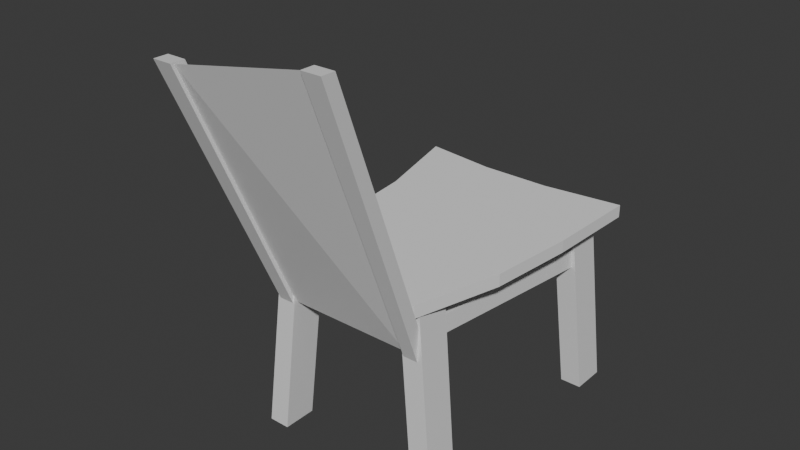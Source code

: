 # Source: Chair-Joined.blend  (saved by Blender 5.1.30; exported with 4.5.12 LTS)
import bpy
from mathutils import Matrix  # noqa: F401  (used for matrix-valued properties, if any)

bpy.ops.wm.read_factory_settings(use_empty=True)
scene = bpy.context.scene
scene.name = 'Scene'

# ---- collections
col_collection = bpy.data.collections.new('Collection'); scene.collection.children.link(col_collection)

# ---- materials (node trees are filled in below, after node groups)
mat_material = bpy.data.materials.new('Material')
mat_material.alpha_threshold = 0.0
mat_material.use_backface_culling_lightprobe_volume = False
mat_material.roughness = 0.5
mat_material.line_color = (0.0, 0.0, 0.0, 1.0)
mat_material_001 = bpy.data.materials.new('Material.001')
mat_material_001.alpha_threshold = 0.0
mat_material_001.use_backface_culling_lightprobe_volume = False
mat_material_001.roughness = 0.5
mat_material_001.line_color = (0.0, 0.0, 0.0, 1.0)
mat_material_002 = bpy.data.materials.new('Material.002')
mat_material_002.alpha_threshold = 0.0
mat_material_002.use_backface_culling_lightprobe_volume = False
mat_material_002.roughness = 0.5
mat_material_002.line_color = (0.0, 0.0, 0.0, 1.0)
mat_material_003 = bpy.data.materials.new('Material.003')
mat_material_003.alpha_threshold = 0.0
mat_material_003.use_backface_culling_lightprobe_volume = False
mat_material_003.roughness = 0.5
mat_material_003.line_color = (0.0, 0.0, 0.0, 1.0)
mat_material_004 = bpy.data.materials.new('Material.004')
mat_material_004.alpha_threshold = 0.0
mat_material_004.use_backface_culling_lightprobe_volume = False
mat_material_004.roughness = 0.5
mat_material_004.line_color = (0.0, 0.0, 0.0, 1.0)
mat_material_005 = bpy.data.materials.new('Material.005')
mat_material_005.alpha_threshold = 0.0
mat_material_005.use_backface_culling_lightprobe_volume = False
mat_material_005.roughness = 0.5
mat_material_005.line_color = (0.0, 0.0, 0.0, 1.0)
mat_material_006 = bpy.data.materials.new('Material.006')
mat_material_006.alpha_threshold = 0.0
mat_material_006.use_backface_culling_lightprobe_volume = False
mat_material_006.roughness = 0.5
mat_material_006.line_color = (0.0, 0.0, 0.0, 1.0)
mat_material_007 = bpy.data.materials.new('Material.007')
mat_material_007.alpha_threshold = 0.0
mat_material_007.use_backface_culling_lightprobe_volume = False
mat_material_007.roughness = 0.5
mat_material_007.line_color = (0.0, 0.0, 0.0, 1.0)
mat_material_008 = bpy.data.materials.new('Material.008')
mat_material_008.alpha_threshold = 0.0
mat_material_008.use_backface_culling_lightprobe_volume = False
mat_material_008.roughness = 0.5
mat_material_008.line_color = (0.0, 0.0, 0.0, 1.0)
mat_material_009 = bpy.data.materials.new('Material.009')
mat_material_009.alpha_threshold = 0.0
mat_material_009.use_backface_culling_lightprobe_volume = False
mat_material_009.roughness = 0.5
mat_material_009.line_color = (0.0, 0.0, 0.0, 1.0)

# ---- material node trees
mat_material.use_nodes = True; mat_material.node_tree.nodes.clear()
_N = mat_material.node_tree.nodes; _L = mat_material.node_tree.links
n0 = _N.new('ShaderNodeOutputMaterial'); n0.name = 'Material Output'; n0.location = (200, 100)
n1 = _N.new('ShaderNodeBsdfPrincipled'); n1.name = 'Principled BSDF'; n1.location = (-200, 100)
_L.new(n1.outputs[0], n0.inputs[0])
n0.is_active_output = True
mat_material_001.use_nodes = True; mat_material_001.node_tree.nodes.clear()
_N = mat_material_001.node_tree.nodes; _L = mat_material_001.node_tree.links
n0 = _N.new('ShaderNodeOutputMaterial'); n0.name = 'Material Output'; n0.location = (200, 100)
n1 = _N.new('ShaderNodeBsdfPrincipled'); n1.name = 'Principled BSDF'; n1.location = (-200, 100)
_L.new(n1.outputs[0], n0.inputs[0])
n0.is_active_output = True
mat_material_002.use_nodes = True; mat_material_002.node_tree.nodes.clear()
_N = mat_material_002.node_tree.nodes; _L = mat_material_002.node_tree.links
n0 = _N.new('ShaderNodeOutputMaterial'); n0.name = 'Material Output'; n0.location = (200, 100)
n1 = _N.new('ShaderNodeBsdfPrincipled'); n1.name = 'Principled BSDF'; n1.location = (-200, 100)
_L.new(n1.outputs[0], n0.inputs[0])
n0.is_active_output = True
mat_material_003.use_nodes = True; mat_material_003.node_tree.nodes.clear()
_N = mat_material_003.node_tree.nodes; _L = mat_material_003.node_tree.links
n0 = _N.new('ShaderNodeOutputMaterial'); n0.name = 'Material Output'; n0.location = (200, 100)
n1 = _N.new('ShaderNodeBsdfPrincipled'); n1.name = 'Principled BSDF'; n1.location = (-200, 100)
_L.new(n1.outputs[0], n0.inputs[0])
n0.is_active_output = True
mat_material_004.use_nodes = True; mat_material_004.node_tree.nodes.clear()
_N = mat_material_004.node_tree.nodes; _L = mat_material_004.node_tree.links
n0 = _N.new('ShaderNodeOutputMaterial'); n0.name = 'Material Output'; n0.location = (200, 100)
n1 = _N.new('ShaderNodeBsdfPrincipled'); n1.name = 'Principled BSDF'; n1.location = (-200, 100)
_L.new(n1.outputs[0], n0.inputs[0])
n0.is_active_output = True
mat_material_005.use_nodes = True; mat_material_005.node_tree.nodes.clear()
_N = mat_material_005.node_tree.nodes; _L = mat_material_005.node_tree.links
n0 = _N.new('ShaderNodeOutputMaterial'); n0.name = 'Material Output'; n0.location = (200, 100)
n1 = _N.new('ShaderNodeBsdfPrincipled'); n1.name = 'Principled BSDF'; n1.location = (-200, 100)
_L.new(n1.outputs[0], n0.inputs[0])
n0.is_active_output = True
mat_material_006.use_nodes = True; mat_material_006.node_tree.nodes.clear()
_N = mat_material_006.node_tree.nodes; _L = mat_material_006.node_tree.links
n0 = _N.new('ShaderNodeOutputMaterial'); n0.name = 'Material Output'; n0.location = (200, 100)
n1 = _N.new('ShaderNodeBsdfPrincipled'); n1.name = 'Principled BSDF'; n1.location = (-200, 100)
_L.new(n1.outputs[0], n0.inputs[0])
n0.is_active_output = True
mat_material_007.use_nodes = True; mat_material_007.node_tree.nodes.clear()
_N = mat_material_007.node_tree.nodes; _L = mat_material_007.node_tree.links
n0 = _N.new('ShaderNodeOutputMaterial'); n0.name = 'Material Output'; n0.location = (200, 100)
n1 = _N.new('ShaderNodeBsdfPrincipled'); n1.name = 'Principled BSDF'; n1.location = (-200, 100)
_L.new(n1.outputs[0], n0.inputs[0])
n0.is_active_output = True
mat_material_008.use_nodes = True; mat_material_008.node_tree.nodes.clear()
_N = mat_material_008.node_tree.nodes; _L = mat_material_008.node_tree.links
n0 = _N.new('ShaderNodeOutputMaterial'); n0.name = 'Material Output'; n0.location = (200, 100)
n1 = _N.new('ShaderNodeBsdfPrincipled'); n1.name = 'Principled BSDF'; n1.location = (-200, 100)
_L.new(n1.outputs[0], n0.inputs[0])
n0.is_active_output = True
mat_material_009.use_nodes = True; mat_material_009.node_tree.nodes.clear()
_N = mat_material_009.node_tree.nodes; _L = mat_material_009.node_tree.links
n0 = _N.new('ShaderNodeOutputMaterial'); n0.name = 'Material Output'; n0.location = (200, 100)
n1 = _N.new('ShaderNodeBsdfPrincipled'); n1.name = 'Principled BSDF'; n1.location = (-200, 100)
_L.new(n1.outputs[0], n0.inputs[0])
n0.is_active_output = True

# ---- world
world_world = bpy.data.worlds.new('World'); scene.world = world_world
world_world.use_nodes = True; world_world.node_tree.nodes.clear()
_N = world_world.node_tree.nodes; _L = world_world.node_tree.links
n0 = _N.new('ShaderNodeOutputWorld'); n0.name = 'World Output'; n0.location = (200, 100)
n1 = _N.new('ShaderNodeBackground'); n1.name = 'Background'; n1.location = (-200, 100)
n1.inputs[0].default_value = (0.05088, 0.05088, 0.05088, 1.0)
_L.new(n1.outputs[0], n0.inputs[0])
n0.is_active_output = True
world_world.color = (0.05088, 0.05088, 0.05088)
world_world.sun_shadow_jitter_overblur = 0.0

# ---- meshes
me_cube = bpy.data.meshes.new('Cube')
me_cube.from_pydata([(1.0, 1.0, 7.545), (-0.665, 0.4515, -1.0), (1.0, -1.0, 7.545), (-0.665, -1.549, -1.0), (-1.0, 1.0, 7.545), (-2.665, 0.4515, -1.0), (-0.4986, -1.0, 7.545), (-2.665, -1.549, -1.0), (17.18, 1.0, 7.545), (18.26, 1.968, -1.0), (17.18, -1.0, 7.545), (18.26, -0.03167, -1.0), (15.18, 1.0, 7.545), (16.26, 1.968, -1.0), (15.18, -1.0, 7.545), (16.26, -0.03167, -1.0), (15.61, -11.14, 7.545), (17.29, -11.41, -1.0), (15.61, -13.14, 7.545), (17.29, -13.41, -1.0), (13.61, -11.14, 7.545), (15.29, -11.41, -1.0), (13.61, -13.14, 7.545), (15.29, -13.41, -1.0), (2.674, -11.14, 7.545), (1.457, -11.78, -1.0), (2.674, -13.14, 7.545), (1.457, -13.78, -1.0), (1.057, -11.14, 7.545), (-0.5431, -11.78, -1.0), (0.8254, -13.14, 7.545), (-0.5431, -13.78, -1.0), (2.2, -11.49, 6.482), (0.6359, -0.8089, 6.294), (2.2, -11.49, 5.595), (0.6359, -0.8089, 5.406), (0.9183, -11.49, 6.482), (-0.6456, -0.8089, 6.294), (0.9183, -11.49, 5.595), (-0.6456, -0.8089, 5.406), (-0.7702, -0.3167, 6.022), (16.32, -0.4645, 6.294), (-0.7702, -0.4645, 5.406), (16.32, -0.4645, 5.406), (-0.7702, 0.4843, 6.022), (16.32, 0.3364, 6.294), (-0.7702, 0.4843, 5.134), (16.32, 0.3364, 5.406), (1.786, -12.51, 6.294), (15.39, -12.51, 6.294), (1.786, -12.51, 5.406), (15.39, -12.51, 5.406), (1.786, -11.71, 6.294), (15.39, -11.71, 6.294), (1.786, -11.71, 5.406), (15.39, -11.71, 5.406), (15.43, -11.49, 6.646), (17.07, -0.6434, 6.385), (15.43, -11.49, 5.758), (17.07, -0.6434, 5.498), (14.15, -11.49, 6.646), (15.79, -0.6434, 6.385), (14.15, -11.49, 5.758), (15.79, -0.6434, 5.498), (0.7022, -13.52, 7.998), (15.64, -13.52, 7.998), (-1.947, 2.086, 7.998), (18.84, 2.081, 7.998), (0.7022, -13.52, 7.414), (15.64, -13.52, 7.414), (-1.947, 2.086, 7.414), (18.84, 2.081, 7.414), (0.2977, -3.478, 7.998), (1.103, -8.498, 7.998), (5.681, -13.52, 7.998), (10.66, -13.52, 7.998), (17.78, -8.498, 7.998), (18.58, -3.478, 7.998), (11.46, 1.542, 7.998), (4.876, 1.542, 7.998), (0.2977, -3.478, 7.414), (1.103, -8.498, 7.414), (5.681, -13.52, 7.414), (10.66, -13.52, 7.414), (17.78, -8.498, 7.414), (18.58, -3.478, 7.414), (11.46, 1.542, 7.414), (4.876, 1.542, 7.414), (18.84, 2.081, 7.804), (18.84, 2.081, 7.609), (15.64, -13.52, 7.609), (15.64, -13.52, 7.804), (0.7022, -13.52, 7.804), (0.7022, -13.52, 7.609), (-1.947, 2.086, 7.609), (-1.947, 2.086, 7.804), (5.681, -13.52, 7.804), (5.681, -13.52, 7.609), (10.66, -13.52, 7.804), (10.66, -13.52, 7.609), (11.46, 1.542, 7.804), (11.46, 1.542, 7.609), (4.876, 1.542, 7.804), (4.876, 1.542, 7.609), (0.2977, -3.478, 7.804), (0.2977, -3.478, 7.609), (1.103, -8.498, 7.804), (1.103, -8.498, 7.609), (17.78, -8.498, 7.804), (17.78, -8.498, 7.609), (18.58, -3.478, 7.804), (18.58, -3.478, 7.609), (5.412, -8.498, 7.414), (5.144, -3.478, 7.414), (10.93, -8.498, 7.414), (11.2, -3.478, 7.414), (5.412, -8.498, 7.998), (10.93, -8.498, 7.998), (5.144, -3.478, 7.998), (11.2, -3.478, 7.998), (2.206, -12.72, 5.467), (2.511, -19.18, 17.07), (0.736, -12.34, 5.138), (0.736, -19.13, 17.4), (2.206, -13.09, 5.467), (2.511, -19.72, 17.35), (0.736, -13.14, 5.138), (0.736, -19.94, 17.4), (2.511, -19.13, 17.4), (2.511, -19.94, 17.4), (2.206, -12.34, 5.138), (2.206, -13.14, 5.138), (15.54, -12.34, 5.138), (16.17, -18.83, 18.43), (14.16, -12.72, 5.467), (14.39, -18.88, 18.1), (15.54, -13.14, 5.138), (16.17, -19.63, 18.43), (14.16, -13.09, 5.467), (14.39, -19.41, 18.38), (14.39, -19.63, 18.43), (14.16, -13.14, 5.138), (14.16, -12.34, 5.138), (14.39, -18.83, 18.43)], [], [(0, 4, 6, 2), (3, 2, 6, 7), (7, 6, 4, 5), (5, 1, 3, 7), (1, 0, 2, 3), (5, 4, 0, 1), (8, 12, 14, 10), (11, 10, 14, 15), (15, 14, 12, 13), (13, 9, 11, 15), (9, 8, 10, 11), (13, 12, 8, 9), (16, 20, 22, 18), (19, 18, 22, 23), (23, 22, 20, 21), (21, 17, 19, 23), (17, 16, 18, 19), (21, 20, 16, 17), (24, 28, 30, 26), (27, 26, 30, 31), (31, 30, 28, 29), (29, 25, 27, 31), (25, 24, 26, 27), (29, 28, 24, 25), (32, 36, 38, 34), (35, 34, 38, 39), (39, 38, 36, 37), (37, 33, 35, 39), (33, 32, 34, 35), (37, 36, 32, 33), (40, 44, 46, 42), (43, 42, 46, 47), (47, 46, 44, 45), (45, 41, 43, 47), (41, 40, 42, 43), (45, 44, 40, 41), (48, 52, 54, 50), (51, 50, 54, 55), (55, 54, 52, 53), (53, 49, 51, 55), (49, 48, 50, 51), (53, 52, 48, 49), (56, 60, 62, 58), (59, 58, 62, 63), (63, 62, 60, 61), (61, 57, 59, 63), (57, 56, 58, 59), (61, 60, 56, 57), (119, 78, 67, 77), (115, 85, 71, 86), (111, 89, 71, 85), (107, 93, 68, 81), (103, 94, 70, 87), (99, 90, 69, 83), (93, 97, 82, 68), (97, 99, 83, 82), (64, 74, 96, 92), (92, 96, 97, 93), (74, 75, 98, 96), (96, 98, 99, 97), (75, 65, 91, 98), (98, 91, 90, 99), (89, 101, 86, 71), (101, 103, 87, 86), (67, 78, 100, 88), (88, 100, 101, 89), (78, 79, 102, 100), (100, 102, 103, 101), (79, 66, 95, 102), (102, 95, 94, 103), (94, 105, 80, 70), (105, 107, 81, 80), (66, 72, 104, 95), (95, 104, 105, 94), (72, 73, 106, 104), (104, 106, 107, 105), (73, 64, 92, 106), (106, 92, 93, 107), (90, 109, 84, 69), (109, 111, 85, 84), (65, 76, 108, 91), (91, 108, 109, 90), (76, 77, 110, 108), (108, 110, 111, 109), (77, 67, 88, 110), (110, 88, 89, 111), (80, 113, 87, 70), (113, 115, 86, 87), (68, 82, 112, 81), (81, 112, 113, 80), (82, 83, 114, 112), (112, 114, 115, 113), (83, 69, 84, 114), (114, 84, 85, 115), (75, 117, 76, 65), (117, 119, 77, 76), (64, 73, 116, 74), (74, 116, 117, 75), (73, 72, 118, 116), (116, 118, 119, 117), (72, 66, 79, 118), (118, 79, 78, 119), (130, 131, 126, 122), (123, 122, 126, 127), (127, 126, 131, 129), (129, 128, 123, 127), (128, 130, 122, 123), (125, 124, 120, 121), (125, 121, 128, 129), (121, 120, 130, 128), (124, 125, 129, 131), (120, 124, 131, 130), (132, 136, 141, 142), (135, 134, 138, 139), (140, 141, 136, 137), (137, 133, 143, 140), (133, 132, 142, 143), (137, 136, 132, 133), (139, 138, 141, 140), (134, 135, 143, 142), (138, 134, 142, 141), (135, 139, 140, 143), (121, 125, 139, 135), (124, 120, 134, 138), (125, 124, 138, 139), (120, 121, 135, 134)])
me_cube.polygons.foreach_set('material_index', [0, 0, 0, 0, 0, 0, 1, 1, 1, 1, 1, 1, 2, 2, 2, 2, 2, 2, 3, 3, 3, 3, 3, 3, 4, 4, 4, 4, 4, 4, 5, 5, 5, 5, 5, 5, 6, 6, 6, 6, 6, 6, 7, 7, 7, 7, 7, 7, 8, 8, 8, 8, 8, 8, 8, 8, 8, 8, 8, 8, 8, 8, 8, 8, 8, 8, 8, 8, 8, 8, 8, 8, 8, 8, 8, 8, 8, 8, 8, 8, 8, 8, 8, 8, 8, 8, 8, 8, 8, 8, 8, 8, 8, 8, 8, 8, 8, 8, 8, 8, 8, 8, 9, 9, 9, 9, 9, 9, 9, 9, 9, 9, 10, 10, 10, 10, 10, 10, 10, 10, 10, 10, 9, 9, 9, 9])
_uv = me_cube.uv_layers.new(name='UVMap')
_uv.uv.foreach_set('vector', [0.2082, 0.7501, 0.1695, 0.7501, 0.1792, 0.7114, 0.2082, 0.7114, 0.7058, 0.174, 0.7152, 0.005394, 0.7433, 0.01251, 0.7433, 0.1834, 0.5796, 0.5896, 0.5796, 0.4187, 0.6192, 0.4186, 0.618, 0.5873, 0.7706, 0.7595, 0.7319, 0.7595, 0.7319, 0.7208, 0.7706, 0.7208, 0.4893, 0.8695, 0.4893, 0.7007, 0.528, 0.7031, 0.528, 0.872, 0.7319, 0.5232, 0.7319, 0.3544, 0.7699, 0.347, 0.7699, 0.5158, 0.1587, 0.7996, 0.12, 0.7996, 0.12, 0.7609, 0.1587, 0.7609, 0.8036, 0.178, 0.8036, 0.01023, 0.842, 0.005394, 0.842, 0.1731, 0.8298, 0.7017, 0.8298, 0.534, 0.8683, 0.5383, 0.8683, 0.706, 0.2082, 0.7996, 0.1695, 0.7996, 0.1695, 0.7609, 0.2082, 0.7609, 0.8298, 0.519, 0.8298, 0.3513, 0.8683, 0.347, 0.8683, 0.5147, 0.6761, 0.8566, 0.6761, 0.6888, 0.7145, 0.6937, 0.7145, 0.8614, 0.8201, 0.7208, 0.8201, 0.7595, 0.7814, 0.7595, 0.7814, 0.7208, 0.7319, 0.71, 0.7319, 0.5414, 0.7699, 0.534, 0.7699, 0.7026, 0.3462, 0.8751, 0.3462, 0.7065, 0.3849, 0.7053, 0.3849, 0.8739, 0.1587, 0.7114, 0.1587, 0.7501, 0.12, 0.7501, 0.12, 0.7114, 0.2967, 0.8739, 0.2967, 0.7053, 0.3354, 0.7065, 0.3354, 0.8751, 0.5796, 0.769, 0.5796, 0.6004, 0.6176, 0.6078, 0.6176, 0.7765, 0.8172, 0.809, 0.7859, 0.809, 0.7814, 0.7703, 0.8172, 0.7703, 0.7807, 0.7015, 0.7807, 0.534, 0.8161, 0.539, 0.819, 0.7069, 0.7541, 0.177, 0.7541, 0.009016, 0.7929, 0.005394, 0.7927, 0.1741, 0.7706, 0.7703, 0.7706, 0.809, 0.7319, 0.809, 0.7319, 0.7703, 0.2474, 0.8728, 0.2474, 0.7053, 0.286, 0.7082, 0.286, 0.8757, 0.7807, 0.5199, 0.788, 0.3514, 0.819, 0.347, 0.819, 0.5145, 0.1742, 0.8352, 0.1742, 0.8104, 0.1914, 0.8104, 0.1914, 0.8352, 0.8882, 0.2144, 0.8882, 0.005394, 0.9127, 0.008986, 0.9127, 0.2179, 0.4516, 0.9145, 0.4516, 0.7056, 0.4688, 0.7053, 0.4688, 0.9142, 0.7319, 0.8446, 0.7319, 0.8198, 0.7491, 0.8198, 0.7491, 0.8446, 0.005394, 0.9204, 0.005394, 0.7114, 0.02257, 0.7117, 0.02257, 0.9207, 0.8791, 0.519, 0.8791, 0.3101, 0.9036, 0.3065, 0.9036, 0.5154, 0.7762, 0.3302, 0.7762, 0.3146, 0.7934, 0.3146, 0.7881, 0.333, 0.695, 0.005411, 0.695, 0.3362, 0.6761, 0.3362, 0.6797, 0.005394, 0.6932, 0.3472, 0.6932, 0.6781, 0.6761, 0.6778, 0.6761, 0.347, 0.6309, 0.8274, 0.6464, 0.8274, 0.6464, 0.8446, 0.6309, 0.8446, 0.7211, 0.347, 0.7162, 0.6777, 0.704, 0.6777, 0.704, 0.347, 0.8946, 0.5341, 0.8946, 0.8649, 0.8791, 0.8648, 0.8791, 0.534, 0.8309, 0.8291, 0.8464, 0.8291, 0.8464, 0.8462, 0.8309, 0.8462, 0.5387, 0.964, 0.5387, 0.7007, 0.5543, 0.7007, 0.5543, 0.964, 0.9053, 0.7973, 0.9053, 0.534, 0.9225, 0.534, 0.9225, 0.7973, 0.219, 0.8206, 0.2345, 0.8206, 0.2345, 0.8378, 0.219, 0.8378, 0.9144, 0.519, 0.9144, 0.2557, 0.9316, 0.2557, 0.9316, 0.519, 0.9579, 0.2557, 0.9579, 0.519, 0.9424, 0.519, 0.9424, 0.2557, 0.1463, 0.8352, 0.1463, 0.8104, 0.1635, 0.8104, 0.1635, 0.8352, 0.6309, 0.8166, 0.6309, 0.6043, 0.6555, 0.6006, 0.6555, 0.8129, 0.3957, 0.918, 0.3957, 0.7057, 0.4129, 0.7053, 0.4129, 0.9176, 0.7599, 0.8446, 0.7599, 0.8198, 0.7771, 0.8198, 0.7771, 0.8446, 0.4237, 0.9176, 0.4237, 0.7053, 0.4408, 0.7057, 0.4408, 0.918, 0.8528, 0.2178, 0.8528, 0.005394, 0.8774, 0.00909, 0.8774, 0.2214, 0.113, 0.1534, 0.01586, 0.1482, 0.005394, 0.005394, 0.113, 0.0104, 0.5125, 0.1534, 0.5126, 0.0104, 0.6201, 0.005394, 0.6097, 0.1482, 0.8059, 0.3039, 0.8059, 0.1962, 0.8097, 0.1962, 0.8097, 0.3039, 0.8385, 0.8183, 0.8385, 0.7208, 0.8422, 0.7208, 0.8422, 0.8183, 0.7134, 0.3267, 0.7134, 0.1942, 0.7171, 0.1942, 0.7171, 0.3267, 0.9762, 0.3263, 0.9762, 0.23, 0.98, 0.23, 0.98, 0.3263, 0.9762, 0.519, 0.9762, 0.4227, 0.98, 0.4227, 0.98, 0.519, 0.9762, 0.4227, 0.9762, 0.3263, 0.98, 0.3263, 0.98, 0.4227, 0.9686, 0.519, 0.9686, 0.4227, 0.9724, 0.4227, 0.9724, 0.519, 0.9724, 0.519, 0.9724, 0.4227, 0.9762, 0.4227, 0.9762, 0.519, 0.9686, 0.4227, 0.9686, 0.3263, 0.9724, 0.3263, 0.9724, 0.4227, 0.9724, 0.4227, 0.9724, 0.3263, 0.9762, 0.3263, 0.9762, 0.4227, 0.9686, 0.3263, 0.9686, 0.23, 0.9724, 0.23, 0.9724, 0.3263, 0.9724, 0.3263, 0.9724, 0.23, 0.9762, 0.23, 0.9762, 0.3263, 0.7617, 0.331, 0.7617, 0.1877, 0.7654, 0.1877, 0.7654, 0.331, 0.7355, 0.3217, 0.7355, 0.1942, 0.7392, 0.1942, 0.7392, 0.3217, 0.7541, 0.331, 0.7541, 0.1877, 0.7579, 0.1877, 0.7579, 0.331, 0.7579, 0.331, 0.7579, 0.1877, 0.7617, 0.1877, 0.7617, 0.331, 0.7279, 0.3217, 0.7279, 0.1942, 0.7317, 0.1942, 0.7317, 0.3217, 0.7317, 0.3217, 0.7317, 0.1942, 0.7355, 0.1942, 0.7355, 0.3217, 0.7058, 0.3267, 0.7058, 0.1942, 0.7096, 0.1942, 0.7096, 0.3267, 0.7096, 0.3267, 0.7096, 0.1942, 0.7134, 0.1942, 0.7134, 0.3267, 0.7838, 0.3039, 0.7838, 0.1877, 0.7876, 0.1877, 0.7876, 0.3039, 0.828, 0.2946, 0.828, 0.1962, 0.8318, 0.1962, 0.8318, 0.2946, 0.7762, 0.3039, 0.7762, 0.1877, 0.78, 0.1877, 0.78, 0.3039, 0.78, 0.3039, 0.78, 0.1877, 0.7838, 0.1877, 0.7838, 0.3039, 0.8204, 0.2946, 0.8204, 0.1962, 0.8242, 0.1962, 0.8242, 0.2946, 0.8242, 0.2946, 0.8242, 0.1962, 0.828, 0.1962, 0.828, 0.2946, 0.8309, 0.8183, 0.8309, 0.7208, 0.8347, 0.7208, 0.8347, 0.8183, 0.8347, 0.8183, 0.8347, 0.7208, 0.8385, 0.7208, 0.8385, 0.8183, 0.1054, 0.8171, 0.1054, 0.7114, 0.1092, 0.7114, 0.1092, 0.8171, 0.2265, 0.8098, 0.2265, 0.7114, 0.2303, 0.7114, 0.2303, 0.8098, 0.09788, 0.8171, 0.09788, 0.7114, 0.1017, 0.7114, 0.1017, 0.8171, 0.1017, 0.8171, 0.1017, 0.7114, 0.1054, 0.7114, 0.1054, 0.8171, 0.219, 0.8098, 0.219, 0.7114, 0.2228, 0.7114, 0.2228, 0.8098, 0.2228, 0.8098, 0.2228, 0.7114, 0.2265, 0.7114, 0.2265, 0.8098, 0.7983, 0.3039, 0.7983, 0.1962, 0.8021, 0.1962, 0.8021, 0.3039, 0.8021, 0.3039, 0.8021, 0.1962, 0.8059, 0.1962, 0.8059, 0.3039, 0.5125, 0.3643, 0.5125, 0.2705, 0.6096, 0.2758, 0.6201, 0.4078, 0.5125, 0.2705, 0.5125, 0.1534, 0.6097, 0.1482, 0.6096, 0.2758, 0.3182, 0.3565, 0.3182, 0.2601, 0.4153, 0.2653, 0.4153, 0.3487, 0.4153, 0.3487, 0.4153, 0.2653, 0.5125, 0.2705, 0.5125, 0.3643, 0.3182, 0.2601, 0.3182, 0.1638, 0.4154, 0.1586, 0.4153, 0.2653, 0.4153, 0.2653, 0.4154, 0.1586, 0.5125, 0.1534, 0.5125, 0.2705, 0.3182, 0.1638, 0.3182, 0.0674, 0.4154, 0.02595, 0.4154, 0.1586, 0.4154, 0.1586, 0.4154, 0.02595, 0.5126, 0.0104, 0.5125, 0.1534, 0.3073, 0.1638, 0.2102, 0.1586, 0.2101, 0.02595, 0.3073, 0.0674, 0.2102, 0.1586, 0.113, 0.1534, 0.113, 0.0104, 0.2101, 0.02595, 0.3074, 0.3565, 0.2102, 0.3487, 0.2102, 0.2653, 0.3073, 0.2601, 0.3073, 0.2601, 0.2102, 0.2653, 0.2102, 0.1586, 0.3073, 0.1638, 0.2102, 0.3487, 0.1131, 0.3643, 0.113, 0.2705, 0.2102, 0.2653, 0.2102, 0.2653, 0.113, 0.2705, 0.113, 0.1534, 0.2102, 0.1586, 0.1131, 0.3643, 0.005394, 0.4078, 0.01589, 0.2758, 0.113, 0.2705, 0.113, 0.2705, 0.01589, 0.2758, 0.01586, 0.1482, 0.113, 0.1534, 0.8359, 0.3338, 0.8204, 0.3338, 0.8204, 0.3053, 0.8359, 0.3053, 0.9716, 0.5415, 0.9716, 0.8128, 0.958, 0.8053, 0.958, 0.534, 0.5688, 0.4186, 0.5688, 0.6899, 0.5404, 0.6899, 0.5345, 0.4186, 0.5796, 0.7872, 0.5951, 0.7872, 0.5951, 0.8216, 0.5796, 0.8216, 0.5237, 0.4186, 0.5178, 0.6899, 0.4893, 0.6899, 0.4893, 0.4186, 0.0398, 0.7114, 0.0398, 0.9748, 0.03348, 0.9783, 0.03336, 0.7212, 0.6113, 0.7915, 0.6121, 0.8032, 0.6059, 0.8015, 0.6121, 0.7872, 0.08709, 0.7166, 0.08663, 0.9737, 0.08324, 0.9828, 0.08324, 0.7114, 0.0686, 0.9777, 0.06921, 0.7143, 0.07245, 0.7114, 0.07245, 0.9828, 0.6059, 0.8221, 0.6059, 0.8149, 0.6123, 0.814, 0.6123, 0.8295, 0.8033, 0.8466, 0.7878, 0.8466, 0.7878, 0.8198, 0.8033, 0.8198, 0.9893, 0.5434, 0.9889, 0.8154, 0.9824, 0.8122, 0.9824, 0.534, 0.6653, 0.005935, 0.6653, 0.2922, 0.6385, 0.2918, 0.6309, 0.005394, 0.12, 0.8104, 0.1355, 0.8104, 0.1355, 0.8448, 0.12, 0.8448, 0.6653, 0.303, 0.6577, 0.5894, 0.6309, 0.5898, 0.6309, 0.3035, 0.9472, 0.534, 0.9472, 0.8204, 0.9333, 0.8272, 0.9333, 0.5408, 0.5684, 0.7034, 0.5686, 0.9816, 0.565, 0.987, 0.565, 0.7007, 0.9908, 0.5073, 0.991, 0.2353, 0.9946, 0.23, 0.9946, 0.5162, 0.6572, 0.842, 0.6572, 0.8348, 0.6636, 0.8274, 0.6636, 0.8429, 0.09788, 0.8432, 0.1018, 0.8322, 0.1022, 0.8279, 0.1043, 0.8432, 0.9352, 0.2365, 0.9235, 0.2363, 0.9235, 0.005394, 0.9352, 0.005594, 0.05781, 0.9428, 0.05058, 0.9428, 0.05058, 0.7114, 0.05781, 0.7114, 0.2354, 0.4374, 0.2366, 0.7006, 0.005394, 0.6967, 0.005394, 0.4186, 0.2474, 0.6945, 0.2486, 0.4375, 0.4785, 0.4186, 0.4785, 0.6905])
me_cube.materials.append(mat_material)
me_cube.materials.append(mat_material_001)
me_cube.materials.append(mat_material_002)
me_cube.materials.append(mat_material_003)
me_cube.materials.append(mat_material_004)
me_cube.materials.append(mat_material_005)
me_cube.materials.append(mat_material_006)
me_cube.materials.append(mat_material_007)
me_cube.materials.append(None)
me_cube.materials.append(mat_material_008)
me_cube.materials.append(mat_material_009)
me_cube.use_mirror_vertex_groups = False
me_cube.update()

# ---- objects
ob_chair = bpy.data.objects.new('Chair', me_cube)

# ---- transforms, parenting, visibility, modifiers, constraints
ob_chair.location = (0.6, 3.73, 0.03111)
ob_chair.scale = (0.0309, 0.04944, 0.0618)
ob_chair.lock_rotations_4d = False
ob_chair.empty_display_type = 'ARROWS'
ob_chair.lineart.crease_threshold = 0.0

# ---- collection membership
col_collection.objects.link(ob_chair)

# ---- scene / render settings (as saved in the file)
scene.frame_start = 1; scene.frame_end = 250; scene.frame_set(2)
scene.render.engine = 'BLENDER_EEVEE_NEXT'
scene.render.bake_bias = 0.0
scene.render.bake_samples = 0
scene.cycles.sampling_pattern = 'TABULATED_SOBOL'
scene.eevee.use_volume_custom_range = False
bpy.context.view_layer.update()

# ---- added for rendering (the .blend has no active camera and no usable light): camera, sun
cam_auto = bpy.data.cameras.new('AutoCamera')
cam_auto.lens = 50.0
cam_auto.sensor_width = 36.0
cam_auto.clip_end = 1000.0
ob_auto_camera = bpy.data.objects.new('AutoCamera', cam_auto)
scene.collection.objects.link(ob_auto_camera)
ob_auto_camera.location = (2.47055, 1.34423, 1.86599)
ob_auto_camera.rotation_euler = (1.09748, -7.21219e-08, 0.694738)
scene.camera = ob_auto_camera
light_auto_sun = bpy.data.lights.new('AutoSun', 'SUN')
light_auto_sun.energy = 3.0
light_auto_sun.angle = 0.0523599
ob_auto_sun = bpy.data.objects.new('AutoSun', light_auto_sun)
scene.collection.objects.link(ob_auto_sun)
ob_auto_sun.rotation_euler = (0.872665, 0.174533, 0.523599)
bpy.context.view_layer.update()
